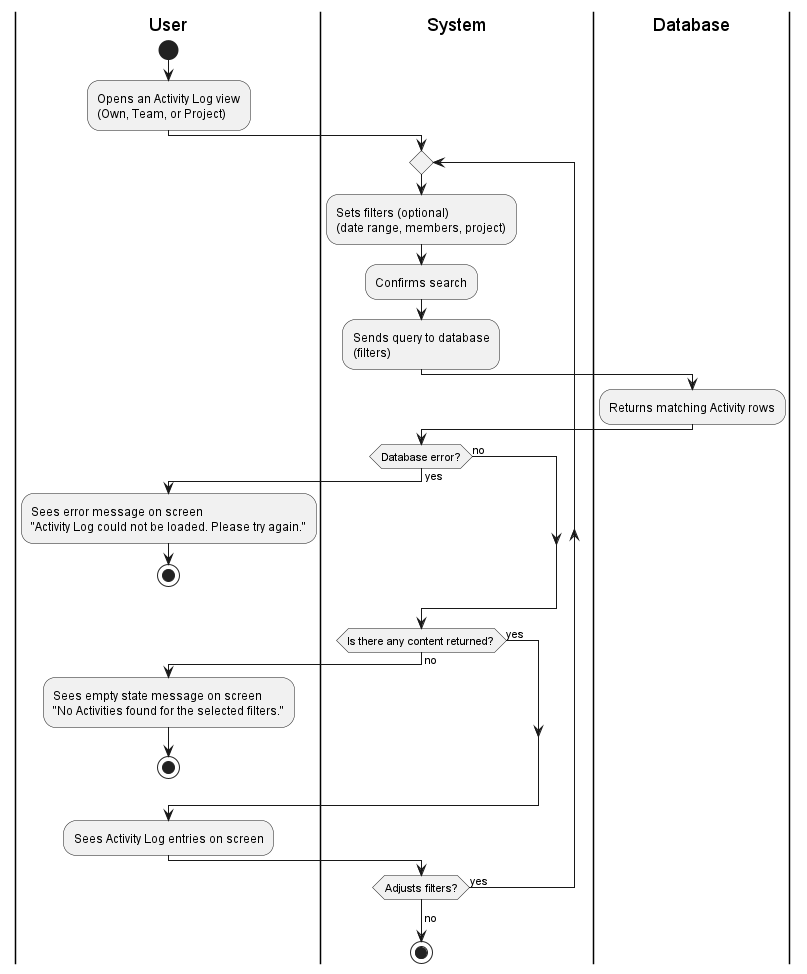

The diagram above was rendered by PlantUML. Its source (embedded in the PNG):
@startuml
|User|
start
:Opens an Activity Log view\n(Own, Team, or Project);

repeat
  |System|
  :Sets filters (optional)\n(date range, members, project);
  :Confirms search;

  |System|
  :Sends query to database\n(filters);

  |Database|
  :Returns matching Activity rows;

  |System|
  if (Database error?) is (yes) then
    |User|
    :Sees error message on screen\n"Activity Log could not be loaded. Please try again.";
    stop
  else(no)
  endif

  |System|
  if (Is there any content returned?) is (no) then
    |User|
    :Sees empty state message on screen\n"No Activities found for the selected filters.";
    stop
  else(yes)
  endif

  |User|
  :Sees Activity Log entries on screen;

  |System|
  repeat while (Adjusts filters?) is (yes)
  ->no;
  stop
@enduml